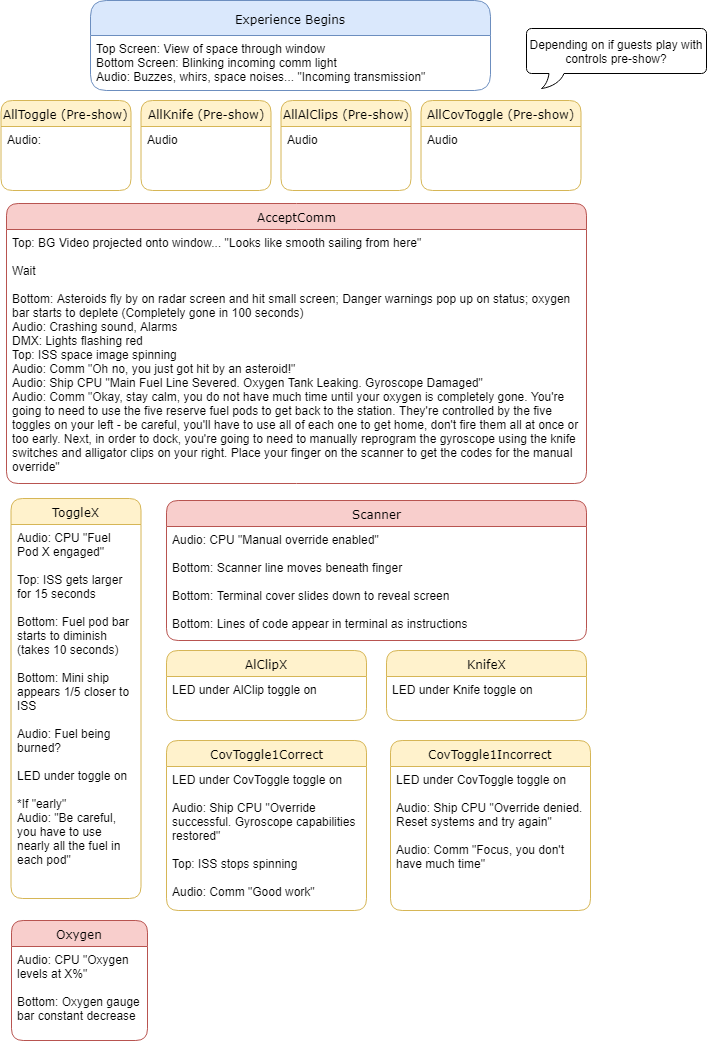

The diagram above was exported from draw.io. Its source (the exported page's mxGraphModel, read from the mxfile embedded in the PNG):
<mxGraphModel dx="1988" dy="1075" grid="1" gridSize="10" guides="1" tooltips="1" connect="1" arrows="1" fold="1" page="1" pageScale="1" pageWidth="850" pageHeight="1100" math="0" shadow="0">
  <root>
    <mxCell id="0" />
    <mxCell id="1" parent="0" />
    <mxCell id="ZNkCINCaJS1VgQKniNbJ-4" value="Experience Begins" style="swimlane;html=1;fontStyle=0;childLayout=stackLayout;horizontal=1;startSize=35;fillColor=#dae8fc;horizontalStack=0;resizeParent=1;resizeLast=0;collapsible=1;marginBottom=0;swimlaneFillColor=#ffffff;align=center;rounded=1;shadow=0;comic=0;labelBackgroundColor=none;strokeColor=#6c8ebf;strokeWidth=1;fontFamily=Verdana;fontSize=12;fontColor=#000000;" parent="1" vertex="1">
      <mxGeometry x="224" y="20" width="400" height="90" as="geometry">
        <mxRectangle x="160" y="74" width="90" height="30" as="alternateBounds" />
      </mxGeometry>
    </mxCell>
    <mxCell id="ZNkCINCaJS1VgQKniNbJ-5" value="Top Screen: View of space through window&lt;br&gt;Bottom Screen: Blinking incoming comm light&lt;br&gt;Audio: Buzzes, whirs, space noises... &quot;Incoming transmission&quot;&lt;br&gt;" style="text;html=1;strokeColor=none;fillColor=none;spacingLeft=4;spacingRight=4;whiteSpace=wrap;overflow=hidden;rotatable=0;points=[[0,0.5],[1,0.5]];portConstraint=eastwest;" parent="ZNkCINCaJS1VgQKniNbJ-4" vertex="1">
      <mxGeometry y="35" width="400" height="45" as="geometry" />
    </mxCell>
    <mxCell id="ZNkCINCaJS1VgQKniNbJ-8" value="AllToggle (Pre-show)" style="swimlane;html=1;fontStyle=0;childLayout=stackLayout;horizontal=1;startSize=26;fillColor=#fff2cc;horizontalStack=0;resizeParent=1;resizeLast=0;collapsible=1;marginBottom=0;swimlaneFillColor=#ffffff;align=center;rounded=1;shadow=0;comic=0;labelBackgroundColor=none;strokeColor=#d6b656;strokeWidth=1;fontFamily=Verdana;fontSize=12;fontColor=#000000;" parent="1" vertex="1">
      <mxGeometry x="134.5" y="120" width="130" height="90" as="geometry">
        <mxRectangle x="160" y="74" width="90" height="30" as="alternateBounds" />
      </mxGeometry>
    </mxCell>
    <mxCell id="ZNkCINCaJS1VgQKniNbJ-9" value="Audio:" style="text;html=1;strokeColor=none;fillColor=none;spacingLeft=4;spacingRight=4;whiteSpace=wrap;overflow=hidden;rotatable=0;points=[[0,0.5],[1,0.5]];portConstraint=eastwest;" parent="ZNkCINCaJS1VgQKniNbJ-8" vertex="1">
      <mxGeometry y="26" width="130" height="44" as="geometry" />
    </mxCell>
    <mxCell id="ZNkCINCaJS1VgQKniNbJ-10" value="AcceptComm" style="swimlane;html=1;fontStyle=0;childLayout=stackLayout;horizontal=1;startSize=26;fillColor=#f8cecc;horizontalStack=0;resizeParent=1;resizeLast=0;collapsible=1;marginBottom=0;swimlaneFillColor=#ffffff;align=center;rounded=1;shadow=0;comic=0;labelBackgroundColor=none;strokeColor=#b85450;strokeWidth=1;fontFamily=Verdana;fontSize=12;glass=0;swimlaneLine=1;" parent="1" vertex="1">
      <mxGeometry x="140" y="223" width="580" height="280" as="geometry">
        <mxRectangle x="160" y="74" width="90" height="30" as="alternateBounds" />
      </mxGeometry>
    </mxCell>
    <mxCell id="ZNkCINCaJS1VgQKniNbJ-11" value="Top: BG Video projected onto window... &quot;Looks like smooth sailing from here&quot;&lt;br&gt;&lt;br&gt;Wait&lt;br&gt;&lt;br&gt;Bottom: Asteroids fly by on radar screen and hit small screen; Danger warnings pop up on status; oxygen bar starts to deplete (Completely gone in 100 seconds)&lt;br&gt;Audio: Crashing sound, Alarms&lt;br&gt;DMX: Lights flashing red&lt;br&gt;Top: ISS space image spinning&lt;br&gt;Audio: Comm &quot;Oh no, you just got hit by an asteroid!&quot;&lt;br&gt;Audio: Ship CPU &quot;Main Fuel Line Severed. Oxygen Tank Leaking. Gyroscope Damaged&quot;&lt;br&gt;Audio: Comm &quot;Okay, stay calm, you do not have much time until your oxygen is completely gone. You're going to need to use the five reserve fuel pods to get back to the station. They're controlled by the five toggles on your left - be careful, you'll have to use all of each one to get home, don't fire them all at once or too early. Next, in order to dock, you're going to need to manually reprogram the gyroscope using the knife switches and alligator clips on your right. Place your finger on the scanner to get the codes for the manual override&quot;&lt;br&gt;" style="text;html=1;strokeColor=none;fillColor=none;spacingLeft=4;spacingRight=4;whiteSpace=wrap;overflow=hidden;rotatable=0;points=[[0,0.5],[1,0.5]];portConstraint=eastwest;" parent="ZNkCINCaJS1VgQKniNbJ-10" vertex="1">
      <mxGeometry y="26" width="580" height="254" as="geometry" />
    </mxCell>
    <mxCell id="ZNkCINCaJS1VgQKniNbJ-15" value="AllKnife (Pre-show)" style="swimlane;html=1;fontStyle=0;childLayout=stackLayout;horizontal=1;startSize=26;fillColor=#fff2cc;horizontalStack=0;resizeParent=1;resizeLast=0;collapsible=1;marginBottom=0;swimlaneFillColor=#ffffff;align=center;rounded=1;shadow=0;comic=0;labelBackgroundColor=none;strokeColor=#d6b656;strokeWidth=1;fontFamily=Verdana;fontSize=12;fontColor=#000000;" parent="1" vertex="1">
      <mxGeometry x="274.5" y="120" width="130" height="90" as="geometry">
        <mxRectangle x="160" y="74" width="90" height="30" as="alternateBounds" />
      </mxGeometry>
    </mxCell>
    <mxCell id="ZNkCINCaJS1VgQKniNbJ-16" value="Audio" style="text;html=1;strokeColor=none;fillColor=none;spacingLeft=4;spacingRight=4;whiteSpace=wrap;overflow=hidden;rotatable=0;points=[[0,0.5],[1,0.5]];portConstraint=eastwest;" parent="ZNkCINCaJS1VgQKniNbJ-15" vertex="1">
      <mxGeometry y="26" width="130" height="44" as="geometry" />
    </mxCell>
    <mxCell id="ZNkCINCaJS1VgQKniNbJ-17" value="AllAlClips (Pre-show)" style="swimlane;html=1;fontStyle=0;childLayout=stackLayout;horizontal=1;startSize=26;fillColor=#fff2cc;horizontalStack=0;resizeParent=1;resizeLast=0;collapsible=1;marginBottom=0;swimlaneFillColor=#ffffff;align=center;rounded=1;shadow=0;comic=0;labelBackgroundColor=none;strokeColor=#d6b656;strokeWidth=1;fontFamily=Verdana;fontSize=12;fontColor=#000000;" parent="1" vertex="1">
      <mxGeometry x="414.5" y="120" width="130" height="90" as="geometry">
        <mxRectangle x="160" y="74" width="90" height="30" as="alternateBounds" />
      </mxGeometry>
    </mxCell>
    <mxCell id="ZNkCINCaJS1VgQKniNbJ-18" value="Audio" style="text;html=1;strokeColor=none;fillColor=none;spacingLeft=4;spacingRight=4;whiteSpace=wrap;overflow=hidden;rotatable=0;points=[[0,0.5],[1,0.5]];portConstraint=eastwest;" parent="ZNkCINCaJS1VgQKniNbJ-17" vertex="1">
      <mxGeometry y="26" width="130" height="44" as="geometry" />
    </mxCell>
    <mxCell id="ZNkCINCaJS1VgQKniNbJ-19" value="AllCovToggle (Pre-show)" style="swimlane;html=1;fontStyle=0;childLayout=stackLayout;horizontal=1;startSize=26;fillColor=#fff2cc;horizontalStack=0;resizeParent=1;resizeLast=0;collapsible=1;marginBottom=0;swimlaneFillColor=#ffffff;align=center;rounded=1;shadow=0;comic=0;labelBackgroundColor=none;strokeColor=#d6b656;strokeWidth=1;fontFamily=Verdana;fontSize=12;fontColor=#000000;" parent="1" vertex="1">
      <mxGeometry x="554.5" y="120" width="160" height="90" as="geometry">
        <mxRectangle x="160" y="74" width="90" height="30" as="alternateBounds" />
      </mxGeometry>
    </mxCell>
    <mxCell id="ZNkCINCaJS1VgQKniNbJ-20" value="Audio" style="text;html=1;strokeColor=none;fillColor=none;spacingLeft=4;spacingRight=4;whiteSpace=wrap;overflow=hidden;rotatable=0;points=[[0,0.5],[1,0.5]];portConstraint=eastwest;" parent="ZNkCINCaJS1VgQKniNbJ-19" vertex="1">
      <mxGeometry y="26" width="160" height="44" as="geometry" />
    </mxCell>
    <mxCell id="ZNkCINCaJS1VgQKniNbJ-21" value="Scanner" style="swimlane;html=1;fontStyle=0;childLayout=stackLayout;horizontal=1;startSize=26;fillColor=#f8cecc;horizontalStack=0;resizeParent=1;resizeLast=0;collapsible=1;marginBottom=0;swimlaneFillColor=#ffffff;align=center;rounded=1;shadow=0;comic=0;labelBackgroundColor=none;strokeColor=#b85450;strokeWidth=1;fontFamily=Verdana;fontSize=12;glass=0;swimlaneLine=1;" parent="1" vertex="1">
      <mxGeometry x="300" y="520" width="420" height="140" as="geometry">
        <mxRectangle x="160" y="74" width="90" height="30" as="alternateBounds" />
      </mxGeometry>
    </mxCell>
    <mxCell id="ZNkCINCaJS1VgQKniNbJ-22" value="Audio: CPU &quot;Manual override enabled&quot;&lt;br&gt;&lt;br&gt;Bottom: Scanner line moves beneath finger&lt;br&gt;&lt;br&gt;Bottom: Terminal cover slides down to reveal screen&lt;br&gt;&lt;br&gt;Bottom: Lines of code appear in terminal as instructions&lt;br&gt;" style="text;html=1;strokeColor=none;fillColor=none;spacingLeft=4;spacingRight=4;whiteSpace=wrap;overflow=hidden;rotatable=0;points=[[0,0.5],[1,0.5]];portConstraint=eastwest;" parent="ZNkCINCaJS1VgQKniNbJ-21" vertex="1">
      <mxGeometry y="26" width="420" height="114" as="geometry" />
    </mxCell>
    <mxCell id="ZNkCINCaJS1VgQKniNbJ-23" value="ToggleX" style="swimlane;html=1;fontStyle=0;childLayout=stackLayout;horizontal=1;startSize=26;fillColor=#fff2cc;horizontalStack=0;resizeParent=1;resizeLast=0;collapsible=1;marginBottom=0;swimlaneFillColor=#ffffff;align=center;rounded=1;shadow=0;comic=0;labelBackgroundColor=none;strokeColor=#d6b656;strokeWidth=1;fontFamily=Verdana;fontSize=12;fontColor=#000000;" parent="1" vertex="1">
      <mxGeometry x="144.5" y="518" width="130" height="400" as="geometry">
        <mxRectangle x="160" y="74" width="90" height="30" as="alternateBounds" />
      </mxGeometry>
    </mxCell>
    <mxCell id="ZNkCINCaJS1VgQKniNbJ-24" value="Audio: CPU &quot;Fuel Pod X engaged&quot;&lt;br&gt;&lt;br&gt;Top: ISS gets larger for 15 seconds&lt;br&gt;&lt;br&gt;Bottom: Fuel pod bar starts to diminish (takes 10 seconds)&lt;br&gt;&lt;br&gt;Bottom: Mini ship appears 1/5 closer to ISS&lt;br&gt;&lt;br&gt;Audio: Fuel being burned?&lt;br&gt;&lt;br&gt;LED under toggle on&lt;br&gt;&lt;br&gt;*If &quot;early&quot;&lt;br&gt;Audio: &quot;Be careful, you have to use nearly all the fuel in each pod&quot;&lt;br&gt;&lt;br&gt;" style="text;html=1;strokeColor=none;fillColor=none;spacingLeft=4;spacingRight=4;whiteSpace=wrap;overflow=hidden;rotatable=0;points=[[0,0.5],[1,0.5]];portConstraint=eastwest;" parent="ZNkCINCaJS1VgQKniNbJ-23" vertex="1">
      <mxGeometry y="26" width="130" height="374" as="geometry" />
    </mxCell>
    <mxCell id="ZNkCINCaJS1VgQKniNbJ-27" value="AlClipX" style="swimlane;html=1;fontStyle=0;childLayout=stackLayout;horizontal=1;startSize=26;fillColor=#fff2cc;horizontalStack=0;resizeParent=1;resizeLast=0;collapsible=1;marginBottom=0;swimlaneFillColor=#ffffff;align=center;rounded=1;shadow=0;comic=0;labelBackgroundColor=none;strokeColor=#d6b656;strokeWidth=1;fontFamily=Verdana;fontSize=12;fontColor=#000000;" parent="1" vertex="1">
      <mxGeometry x="300" y="670" width="200" height="70" as="geometry">
        <mxRectangle x="160" y="74" width="90" height="30" as="alternateBounds" />
      </mxGeometry>
    </mxCell>
    <mxCell id="ZNkCINCaJS1VgQKniNbJ-28" value="LED under AlClip toggle on&lt;br&gt;" style="text;html=1;strokeColor=none;fillColor=none;spacingLeft=4;spacingRight=4;whiteSpace=wrap;overflow=hidden;rotatable=0;points=[[0,0.5],[1,0.5]];portConstraint=eastwest;" parent="ZNkCINCaJS1VgQKniNbJ-27" vertex="1">
      <mxGeometry y="26" width="200" height="34" as="geometry" />
    </mxCell>
    <mxCell id="ZNkCINCaJS1VgQKniNbJ-29" value="KnifeX" style="swimlane;html=1;fontStyle=0;childLayout=stackLayout;horizontal=1;startSize=26;fillColor=#fff2cc;horizontalStack=0;resizeParent=1;resizeLast=0;collapsible=1;marginBottom=0;swimlaneFillColor=#ffffff;align=center;rounded=1;shadow=0;comic=0;labelBackgroundColor=none;strokeColor=#d6b656;strokeWidth=1;fontFamily=Verdana;fontSize=12;fontColor=#000000;" parent="1" vertex="1">
      <mxGeometry x="520" y="670" width="200" height="70" as="geometry">
        <mxRectangle x="160" y="74" width="90" height="30" as="alternateBounds" />
      </mxGeometry>
    </mxCell>
    <mxCell id="ZNkCINCaJS1VgQKniNbJ-30" value="LED under Knife toggle on&lt;br&gt;" style="text;html=1;strokeColor=none;fillColor=none;spacingLeft=4;spacingRight=4;whiteSpace=wrap;overflow=hidden;rotatable=0;points=[[0,0.5],[1,0.5]];portConstraint=eastwest;" parent="ZNkCINCaJS1VgQKniNbJ-29" vertex="1">
      <mxGeometry y="26" width="200" height="34" as="geometry" />
    </mxCell>
    <mxCell id="ZNkCINCaJS1VgQKniNbJ-32" value="CovToggle1Correct" style="swimlane;html=1;fontStyle=0;childLayout=stackLayout;horizontal=1;startSize=26;fillColor=#fff2cc;horizontalStack=0;resizeParent=1;resizeLast=0;collapsible=1;marginBottom=0;swimlaneFillColor=#ffffff;align=center;rounded=1;shadow=0;comic=0;labelBackgroundColor=none;strokeColor=#d6b656;strokeWidth=1;fontFamily=Verdana;fontSize=12;fontColor=#000000;" parent="1" vertex="1">
      <mxGeometry x="300" y="760" width="200" height="170" as="geometry">
        <mxRectangle x="160" y="74" width="90" height="30" as="alternateBounds" />
      </mxGeometry>
    </mxCell>
    <mxCell id="ZNkCINCaJS1VgQKniNbJ-33" value="LED under CovToggle toggle on&lt;br&gt;&lt;br&gt;Audio: Ship CPU &quot;Override successful. Gyroscope capabilities restored&quot;&lt;br&gt;&lt;br&gt;Top: ISS stops spinning&lt;br&gt;&lt;br&gt;Audio: Comm &quot;Good work&quot;&lt;br&gt;" style="text;html=1;strokeColor=none;fillColor=none;spacingLeft=4;spacingRight=4;whiteSpace=wrap;overflow=hidden;rotatable=0;points=[[0,0.5],[1,0.5]];portConstraint=eastwest;" parent="ZNkCINCaJS1VgQKniNbJ-32" vertex="1">
      <mxGeometry y="26" width="200" height="144" as="geometry" />
    </mxCell>
    <mxCell id="ZNkCINCaJS1VgQKniNbJ-34" value="CovToggle1Incorrect" style="swimlane;html=1;fontStyle=0;childLayout=stackLayout;horizontal=1;startSize=26;fillColor=#fff2cc;horizontalStack=0;resizeParent=1;resizeLast=0;collapsible=1;marginBottom=0;swimlaneFillColor=#ffffff;align=center;rounded=1;shadow=0;comic=0;labelBackgroundColor=none;strokeColor=#d6b656;strokeWidth=1;fontFamily=Verdana;fontSize=12;fontColor=#000000;" parent="1" vertex="1">
      <mxGeometry x="524" y="760" width="200" height="170" as="geometry">
        <mxRectangle x="160" y="74" width="90" height="30" as="alternateBounds" />
      </mxGeometry>
    </mxCell>
    <mxCell id="ZNkCINCaJS1VgQKniNbJ-35" value="LED under CovToggle toggle on&lt;br&gt;&lt;br&gt;Audio: Ship CPU &quot;Override denied. Reset systems and try again&quot;&lt;br&gt;&lt;br&gt;Audio: Comm &quot;Focus, you don't have much time&quot;&lt;br&gt;" style="text;html=1;strokeColor=none;fillColor=none;spacingLeft=4;spacingRight=4;whiteSpace=wrap;overflow=hidden;rotatable=0;points=[[0,0.5],[1,0.5]];portConstraint=eastwest;" parent="ZNkCINCaJS1VgQKniNbJ-34" vertex="1">
      <mxGeometry y="26" width="200" height="144" as="geometry" />
    </mxCell>
    <mxCell id="ZNkCINCaJS1VgQKniNbJ-36" value="Oxygen" style="swimlane;html=1;fontStyle=0;childLayout=stackLayout;horizontal=1;startSize=26;fillColor=#f8cecc;horizontalStack=0;resizeParent=1;resizeLast=0;collapsible=1;marginBottom=0;swimlaneFillColor=#ffffff;align=center;rounded=1;shadow=0;comic=0;labelBackgroundColor=none;strokeColor=#b85450;strokeWidth=1;fontFamily=Verdana;fontSize=12;glass=0;swimlaneLine=1;" parent="1" vertex="1">
      <mxGeometry x="145" y="940" width="136" height="120" as="geometry">
        <mxRectangle x="160" y="74" width="90" height="30" as="alternateBounds" />
      </mxGeometry>
    </mxCell>
    <mxCell id="ZNkCINCaJS1VgQKniNbJ-37" value="Audio: CPU &quot;Oxygen levels at X%&quot;&lt;br&gt;&lt;br&gt;Bottom: Oxygen gauge bar constant decrease&lt;br&gt;" style="text;html=1;strokeColor=none;fillColor=none;spacingLeft=4;spacingRight=4;whiteSpace=wrap;overflow=hidden;rotatable=0;points=[[0,0.5],[1,0.5]];portConstraint=eastwest;" parent="ZNkCINCaJS1VgQKniNbJ-36" vertex="1">
      <mxGeometry y="26" width="136" height="84" as="geometry" />
    </mxCell>
    <mxCell id="lV4qorORAU-SyXkOg_Qm-1" value="Depending on if guests play with controls pre-show?" style="whiteSpace=wrap;html=1;shape=mxgraph.basic.roundRectCallout;dx=30;dy=15;size=5;boundedLbl=1;" vertex="1" parent="1">
      <mxGeometry x="660" y="48" width="180" height="60" as="geometry" />
    </mxCell>
  </root>
</mxGraphModel>